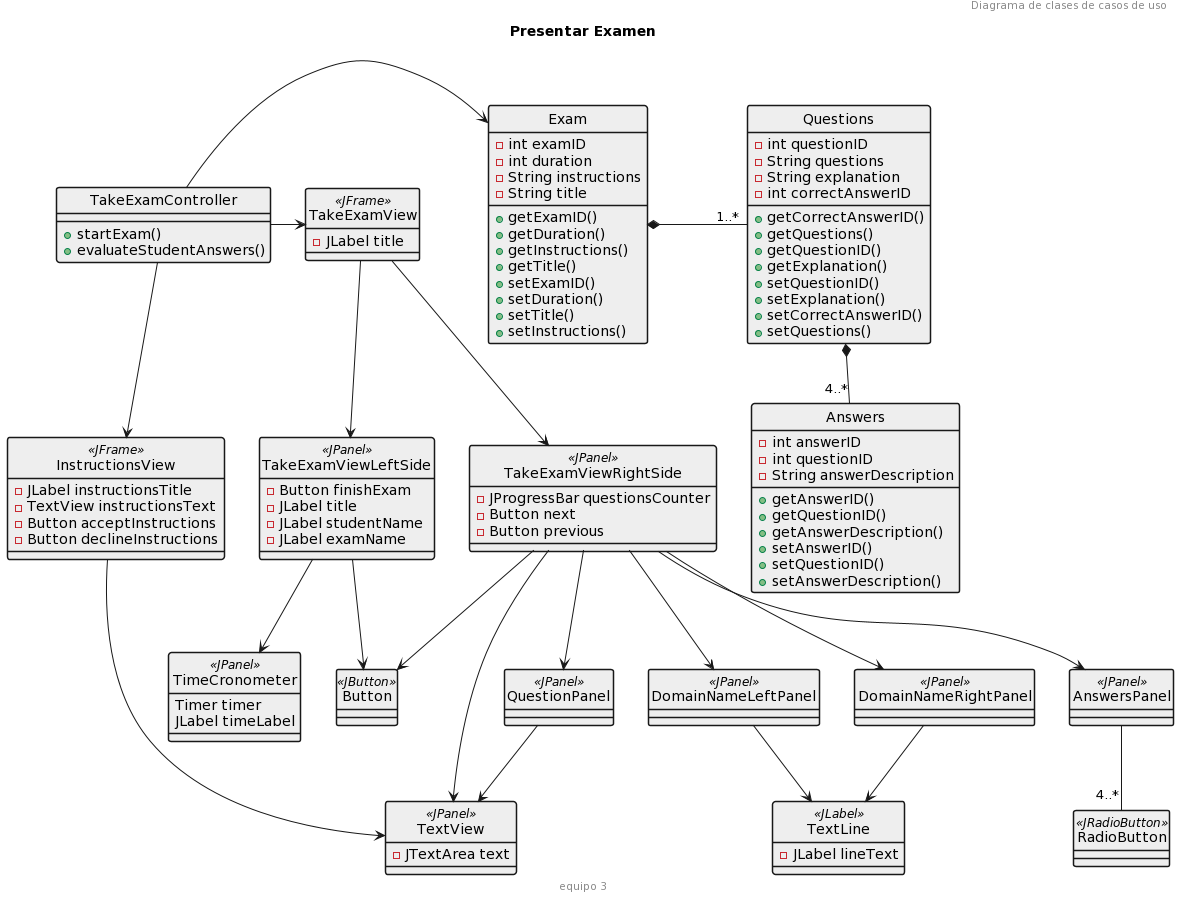

The diagram above was rendered by PlantUML. Its source (embedded in the PNG):
@startuml
header Diagrama de clases de casos de uso
title  Presentar Examen 
footer equipo 3

skinparam style strictuml
skinparam ClassBackGroundColor EEEEEE
skinparam ClassBorderThickness 1.5

class InstructionsView <<JFrame>>{
    -JLabel instructionsTitle
    -TextView instructionsText
    -Button acceptInstructions
    -Button declineInstructions
}

class Button <<JButton>>{
}

class RadioButton <<JRadioButton>>{    
}

class TextView <<JPanel>>{
    -JTextArea text
}

class TextLine <<JLabel>>{
    -JLabel lineText
}

class TakeExamController{    
    +startExam()
    +evaluateStudentAnswers()
}

class TakeExamView <<JFrame>>{ 
    -JLabel title   
}

class TakeExamViewLeftSide <<JPanel>>{
    -Button finishExam
    -JLabel title
    -JLabel studentName
    -JLabel examName

}

class TimeCronometer <<JPanel>>{
    Timer timer
    JLabel timeLabel
}

class TakeExamViewRightSide <<JPanel>>{
    -JProgressBar questionsCounter
    -Button next
    -Button previous
}

class DomainNameLeftPanel<<JPanel>>{
}

class DomainNameRightPanel<<JPanel>>{
}

class QuestionPanel <<JPanel>>{
    
}

class AnswersPanel <<JPanel>>{

}

class Exam{
    -int examID
    -int duration
    -String instructions
    -String title
    +getExamID()
    +getDuration()
    +getInstructions()
    +getTitle()
    +setExamID()
    +setDuration()
    +setTitle()
    +setInstructions()

}

class Questions{
    -int questionID
    -String questions
    -String explanation
    -int correctAnswerID
    +getCorrectAnswerID()
    +getQuestions()
    +getQuestionID()
    +getExplanation()
    +setQuestionID()
    +setExplanation()
    +setCorrectAnswerID()
    +setQuestions()
}
class Answers{
    -int answerID
    -int questionID
    -String answerDescription
    +getAnswerID()
    +getQuestionID()
    +getAnswerDescription()
    +setAnswerID()
    +setQuestionID()
    +setAnswerDescription() 
}

TakeExamController->Exam
TakeExamController-down->InstructionsView
InstructionsView-->TextView
TakeExamController->TakeExamView
TakeExamView-->TakeExamViewLeftSide
TakeExamView-->TakeExamViewRightSide
TakeExamViewRightSide-->TextView
TakeExamViewRightSide-->QuestionPanel
TakeExamViewRightSide-->AnswersPanel
TakeExamViewRightSide-->DomainNameLeftPanel
TakeExamViewRightSide-->DomainNameRightPanel
TakeExamViewRightSide-->Button
TakeExamViewLeftSide-->Button
TakeExamViewLeftSide-->TimeCronometer
DomainNameLeftPanel-->TextLine
DomainNameRightPanel-->TextLine
QuestionPanel-->TextView
AnswersPanel--"4..*"RadioButton
Exam *- "1..*" Questions
Questions *-down- "4..*" Answers
@enduml